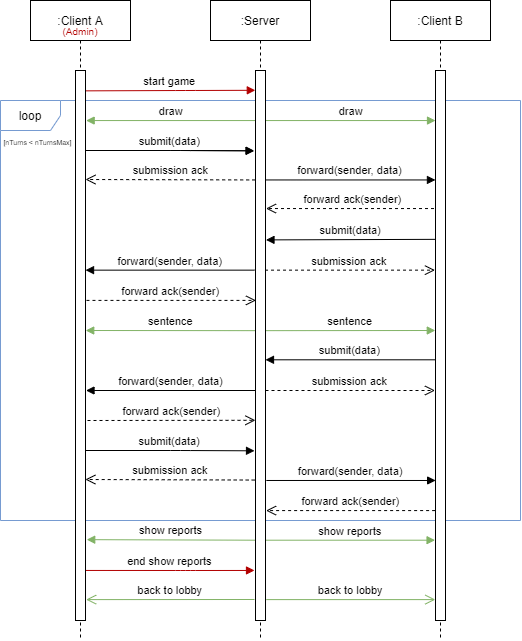

The diagram above was exported from draw.io. Its source (the exported page's mxGraphModel, read from the mxfile embedded in the PNG):
<mxGraphModel dx="1483" dy="783" grid="1" gridSize="10" guides="1" tooltips="1" connect="1" arrows="1" fold="1" page="1" pageScale="1" pageWidth="850" pageHeight="1100" math="0" shadow="0">
  <root>
    <mxCell id="0" />
    <mxCell id="1" parent="0" />
    <mxCell id="3nuBFxr9cyL0pnOWT2aG-1" value=":Client A" style="shape=umlLifeline;perimeter=lifelinePerimeter;container=1;collapsible=0;recursiveResize=0;rounded=0;shadow=0;strokeWidth=1;" parent="1" vertex="1">
      <mxGeometry x="120" y="50" width="100" height="640" as="geometry" />
    </mxCell>
    <mxCell id="SyFA-A5GpcgKMmCZBcZY-63" value="&lt;span style=&quot;font-size: 10px&quot;&gt;(Admin)&lt;/span&gt;" style="text;html=1;strokeColor=none;fillColor=none;align=center;verticalAlign=middle;whiteSpace=wrap;rounded=0;fontColor=#B20000;" vertex="1" parent="3nuBFxr9cyL0pnOWT2aG-1">
      <mxGeometry x="30" y="20" width="40" height="20" as="geometry" />
    </mxCell>
    <mxCell id="3nuBFxr9cyL0pnOWT2aG-5" value=":Server" style="shape=umlLifeline;perimeter=lifelinePerimeter;container=1;collapsible=0;recursiveResize=0;rounded=0;shadow=0;strokeWidth=1;" parent="1" vertex="1">
      <mxGeometry x="300" y="50" width="100" height="640" as="geometry" />
    </mxCell>
    <mxCell id="SyFA-A5GpcgKMmCZBcZY-28" value="loop" style="shape=umlFrame;whiteSpace=wrap;html=1;fillColor=none;strokeColor=#769BD1;" vertex="1" parent="3nuBFxr9cyL0pnOWT2aG-5">
      <mxGeometry x="-210" y="100" width="520" height="420" as="geometry" />
    </mxCell>
    <mxCell id="SyFA-A5GpcgKMmCZBcZY-64" value="&lt;font style=&quot;font-size: 7px&quot;&gt;[nTurns &amp;lt; nTurnsMax]&lt;/font&gt;" style="text;html=1;strokeColor=none;fillColor=none;align=center;verticalAlign=middle;whiteSpace=wrap;rounded=0;" vertex="1" parent="3nuBFxr9cyL0pnOWT2aG-5">
      <mxGeometry x="-210" y="130" width="75" height="20" as="geometry" />
    </mxCell>
    <mxCell id="3nuBFxr9cyL0pnOWT2aG-7" value="submission ack" style="verticalAlign=bottom;endArrow=open;dashed=1;endSize=8;shadow=0;strokeWidth=1;exitX=-0.032;exitY=0.199;exitDx=0;exitDy=0;exitPerimeter=0;" parent="1" edge="1">
      <mxGeometry relative="1" as="geometry">
        <mxPoint x="175" y="229" as="targetPoint" />
        <mxPoint x="344.68000000000006" y="229.45000000000005" as="sourcePoint" />
      </mxGeometry>
    </mxCell>
    <mxCell id="3nuBFxr9cyL0pnOWT2aG-8" value="submit(data)" style="verticalAlign=bottom;endArrow=block;shadow=0;strokeWidth=1;entryX=-0.136;entryY=0.146;entryDx=0;entryDy=0;entryPerimeter=0;" parent="1" edge="1">
      <mxGeometry relative="1" as="geometry">
        <mxPoint x="175" y="200" as="sourcePoint" />
        <mxPoint x="343.6400000000001" y="200.30000000000007" as="targetPoint" />
        <Array as="points">
          <mxPoint x="270" y="200" />
        </Array>
      </mxGeometry>
    </mxCell>
    <mxCell id="3nuBFxr9cyL0pnOWT2aG-9" value="forward(sender, data)" style="verticalAlign=bottom;endArrow=block;shadow=0;strokeWidth=1;exitX=1.022;exitY=0.199;exitDx=0;exitDy=0;exitPerimeter=0;entryX=-0.006;entryY=0.199;entryDx=0;entryDy=0;entryPerimeter=0;" parent="1" edge="1">
      <mxGeometry relative="1" as="geometry">
        <mxPoint x="355.2199999999998" y="229.45000000000005" as="sourcePoint" />
        <mxPoint x="524.94" y="229.45000000000005" as="targetPoint" />
      </mxGeometry>
    </mxCell>
    <mxCell id="3nuBFxr9cyL0pnOWT2aG-10" value="forward ack(sender)" style="verticalAlign=bottom;endArrow=open;dashed=1;endSize=8;shadow=0;strokeWidth=1;entryX=1.048;entryY=0.251;entryDx=0;entryDy=0;entryPerimeter=0;" parent="1" source="SyFA-A5GpcgKMmCZBcZY-1" edge="1">
      <mxGeometry relative="1" as="geometry">
        <mxPoint x="355.4799999999998" y="258.04999999999995" as="targetPoint" />
        <mxPoint x="529.5" y="250" as="sourcePoint" />
      </mxGeometry>
    </mxCell>
    <mxCell id="SyFA-A5GpcgKMmCZBcZY-1" value=":Client B" style="shape=umlLifeline;perimeter=lifelinePerimeter;container=1;collapsible=0;recursiveResize=0;rounded=0;shadow=0;strokeWidth=1;" vertex="1" parent="1">
      <mxGeometry x="480" y="50" width="100" height="640" as="geometry" />
    </mxCell>
    <mxCell id="SyFA-A5GpcgKMmCZBcZY-60" value="" style="points=[];perimeter=orthogonalPerimeter;rounded=0;shadow=0;strokeWidth=1;" vertex="1" parent="SyFA-A5GpcgKMmCZBcZY-1">
      <mxGeometry x="45" y="70" width="10" height="550" as="geometry" />
    </mxCell>
    <mxCell id="SyFA-A5GpcgKMmCZBcZY-3" value="submit(data)" style="verticalAlign=bottom;endArrow=block;shadow=0;strokeWidth=1;entryX=1.048;entryY=0.308;entryDx=0;entryDy=0;entryPerimeter=0;exitX=-0.055;exitY=0.307;exitDx=0;exitDy=0;exitPerimeter=0;" edge="1" parent="1">
      <mxGeometry relative="1" as="geometry">
        <mxPoint x="524.45" y="288.85" as="sourcePoint" />
        <mxPoint x="355.4799999999998" y="289.4000000000001" as="targetPoint" />
      </mxGeometry>
    </mxCell>
    <mxCell id="SyFA-A5GpcgKMmCZBcZY-4" value="submission ack" style="verticalAlign=bottom;endArrow=open;dashed=1;endSize=8;shadow=0;strokeWidth=1;entryX=-0.056;entryY=0.363;entryDx=0;entryDy=0;entryPerimeter=0;exitX=0.952;exitY=0.363;exitDx=0;exitDy=0;exitPerimeter=0;" edge="1" parent="1">
      <mxGeometry relative="1" as="geometry">
        <mxPoint x="524.4399999999998" y="319.65" as="targetPoint" />
        <mxPoint x="354.52" y="319.65" as="sourcePoint" />
      </mxGeometry>
    </mxCell>
    <mxCell id="SyFA-A5GpcgKMmCZBcZY-5" value="forward(sender, data)" style="verticalAlign=bottom;endArrow=block;shadow=0;strokeWidth=1;exitX=-0.104;exitY=0.363;exitDx=0;exitDy=0;exitPerimeter=0;entryX=1.005;entryY=0.363;entryDx=0;entryDy=0;entryPerimeter=0;" edge="1" parent="1">
      <mxGeometry relative="1" as="geometry">
        <mxPoint x="343.9599999999998" y="319.65" as="sourcePoint" />
        <mxPoint x="175.04999999999995" y="319.65" as="targetPoint" />
      </mxGeometry>
    </mxCell>
    <mxCell id="SyFA-A5GpcgKMmCZBcZY-6" value="forward ack(sender)" style="verticalAlign=bottom;endArrow=open;dashed=1;endSize=8;shadow=0;strokeWidth=1;exitX=1.096;exitY=0.418;exitDx=0;exitDy=0;exitPerimeter=0;entryX=0.046;entryY=0.418;entryDx=0;entryDy=0;entryPerimeter=0;" edge="1" parent="1">
      <mxGeometry relative="1" as="geometry">
        <mxPoint x="345.46000000000004" y="349.9" as="targetPoint" />
        <mxPoint x="175.96000000000004" y="349.9" as="sourcePoint" />
      </mxGeometry>
    </mxCell>
    <mxCell id="SyFA-A5GpcgKMmCZBcZY-8" value="draw" style="verticalAlign=bottom;endArrow=block;shadow=0;strokeWidth=1;exitX=0.996;exitY=0.091;exitDx=0;exitDy=0;exitPerimeter=0;fillColor=#d5e8d4;strokeColor=#82b366;" edge="1" parent="1">
      <mxGeometry relative="1" as="geometry">
        <mxPoint x="354.9599999999998" y="170.05000000000007" as="sourcePoint" />
        <mxPoint x="525" y="170.05000000000007" as="targetPoint" />
        <Array as="points" />
      </mxGeometry>
    </mxCell>
    <mxCell id="SyFA-A5GpcgKMmCZBcZY-9" value="draw" style="verticalAlign=bottom;endArrow=block;shadow=0;strokeWidth=1;entryX=1.065;entryY=0.091;entryDx=0;entryDy=0;entryPerimeter=0;exitX=-0.003;exitY=0.091;exitDx=0;exitDy=0;exitPerimeter=0;fillColor=#d5e8d4;strokeColor=#82b366;" edge="1" parent="1">
      <mxGeometry relative="1" as="geometry">
        <mxPoint x="344.97" y="170.05000000000007" as="sourcePoint" />
        <mxPoint x="175.64999999999986" y="170.05000000000007" as="targetPoint" />
      </mxGeometry>
    </mxCell>
    <mxCell id="SyFA-A5GpcgKMmCZBcZY-10" value="sentence" style="verticalAlign=bottom;endArrow=block;entryX=0.016;entryY=0.046;shadow=0;strokeWidth=1;entryDx=0;entryDy=0;entryPerimeter=0;exitX=1.04;exitY=0.473;exitDx=0;exitDy=0;exitPerimeter=0;fillColor=#d5e8d4;strokeColor=#82b366;" edge="1" parent="1">
      <mxGeometry relative="1" as="geometry">
        <mxPoint x="355.39999999999986" y="380.1500000000001" as="sourcePoint" />
        <mxPoint x="524.7800000000001" y="380" as="targetPoint" />
        <Array as="points" />
      </mxGeometry>
    </mxCell>
    <mxCell id="SyFA-A5GpcgKMmCZBcZY-11" value="sentence" style="verticalAlign=bottom;endArrow=block;shadow=0;strokeWidth=1;exitX=-0.033;exitY=0.473;exitDx=0;exitDy=0;exitPerimeter=0;entryX=1.061;entryY=0.046;entryDx=0;entryDy=0;entryPerimeter=0;fillColor=#d5e8d4;strokeColor=#82b366;" edge="1" parent="1">
      <mxGeometry relative="1" as="geometry">
        <mxPoint x="344.66999999999985" y="380.1500000000001" as="sourcePoint" />
        <mxPoint x="175.23000000000013" y="380" as="targetPoint" />
      </mxGeometry>
    </mxCell>
    <mxCell id="SyFA-A5GpcgKMmCZBcZY-20" value="submit(data)" style="verticalAlign=bottom;endArrow=block;shadow=0;strokeWidth=1;exitX=0.004;exitY=0.526;exitDx=0;exitDy=0;exitPerimeter=0;" edge="1" parent="1">
      <mxGeometry relative="1" as="geometry">
        <mxPoint x="525.04" y="409.29999999999995" as="sourcePoint" />
        <mxPoint x="355" y="409.29999999999995" as="targetPoint" />
        <Array as="points" />
      </mxGeometry>
    </mxCell>
    <mxCell id="SyFA-A5GpcgKMmCZBcZY-21" value="submission ack" style="verticalAlign=bottom;endArrow=open;dashed=1;endSize=8;shadow=0;strokeWidth=1;entryX=-0.026;entryY=0.395;entryDx=0;entryDy=0;entryPerimeter=0;exitX=1.024;exitY=0.395;exitDx=0;exitDy=0;exitPerimeter=0;" edge="1" parent="1">
      <mxGeometry relative="1" as="geometry">
        <mxPoint x="524.5" y="440" as="targetPoint" />
        <mxPoint x="355" y="440" as="sourcePoint" />
      </mxGeometry>
    </mxCell>
    <mxCell id="SyFA-A5GpcgKMmCZBcZY-22" value="forward(sender, data)" style="verticalAlign=bottom;endArrow=block;shadow=0;strokeWidth=1;exitX=-0.003;exitY=0.395;exitDx=0;exitDy=0;exitPerimeter=0;entryX=1.074;entryY=0.395;entryDx=0;entryDy=0;entryPerimeter=0;" edge="1" parent="1">
      <mxGeometry relative="1" as="geometry">
        <mxPoint x="344.73" y="440" as="sourcePoint" />
        <mxPoint x="175.5000000000001" y="440" as="targetPoint" />
      </mxGeometry>
    </mxCell>
    <mxCell id="SyFA-A5GpcgKMmCZBcZY-23" value="forward ack(sender)" style="verticalAlign=bottom;endArrow=open;dashed=1;endSize=8;shadow=0;strokeWidth=1;entryX=-0.009;entryY=0.636;entryDx=0;entryDy=0;entryPerimeter=0;" edge="1" parent="1">
      <mxGeometry relative="1" as="geometry">
        <mxPoint x="344.9100000000001" y="469.79999999999995" as="targetPoint" />
        <mxPoint x="177" y="470" as="sourcePoint" />
      </mxGeometry>
    </mxCell>
    <mxCell id="SyFA-A5GpcgKMmCZBcZY-24" value="submission ack" style="verticalAlign=bottom;endArrow=open;dashed=1;endSize=8;exitX=-0.067;exitY=0.185;shadow=0;strokeWidth=1;exitDx=0;exitDy=0;exitPerimeter=0;" edge="1" parent="1">
      <mxGeometry relative="1" as="geometry">
        <mxPoint x="174.87" y="529" as="targetPoint" />
        <mxPoint x="344.19999999999993" y="529.5500000000001" as="sourcePoint" />
      </mxGeometry>
    </mxCell>
    <mxCell id="SyFA-A5GpcgKMmCZBcZY-25" value="submit(data)" style="verticalAlign=bottom;endArrow=block;entryX=-0.086;entryY=0.117;shadow=0;strokeWidth=1;entryDx=0;entryDy=0;entryPerimeter=0;" edge="1" parent="1">
      <mxGeometry relative="1" as="geometry">
        <mxPoint x="174.87" y="500" as="sourcePoint" />
        <mxPoint x="344.0100000000001" y="500.30999999999995" as="targetPoint" />
        <Array as="points">
          <mxPoint x="269.87" y="500" />
        </Array>
      </mxGeometry>
    </mxCell>
    <mxCell id="SyFA-A5GpcgKMmCZBcZY-26" value="forward(sender, data)" style="verticalAlign=bottom;endArrow=block;shadow=0;strokeWidth=1;exitX=1.097;exitY=0.186;exitDx=0;exitDy=0;exitPerimeter=0;entryX=0.026;entryY=0.186;entryDx=0;entryDy=0;entryPerimeter=0;" edge="1" parent="1">
      <mxGeometry relative="1" as="geometry">
        <mxPoint x="355.84000000000003" y="529.98" as="sourcePoint" />
        <mxPoint x="525.13" y="529.98" as="targetPoint" />
      </mxGeometry>
    </mxCell>
    <mxCell id="SyFA-A5GpcgKMmCZBcZY-27" value="forward ack(sender)" style="verticalAlign=bottom;endArrow=open;dashed=1;endSize=8;shadow=0;strokeWidth=1;exitX=-0.026;exitY=0.256;exitDx=0;exitDy=0;exitPerimeter=0;entryX=1.071;entryY=0.256;entryDx=0;entryDy=0;entryPerimeter=0;" edge="1" parent="1">
      <mxGeometry relative="1" as="geometry">
        <mxPoint x="355.58000000000004" y="560.08" as="targetPoint" />
        <mxPoint x="524.6100000000002" y="560.08" as="sourcePoint" />
      </mxGeometry>
    </mxCell>
    <mxCell id="SyFA-A5GpcgKMmCZBcZY-49" value="show reports" style="verticalAlign=bottom;endArrow=block;shadow=0;strokeWidth=1;entryX=-0.043;entryY=0.854;entryDx=0;entryDy=0;entryPerimeter=0;exitX=1.043;exitY=0.854;exitDx=0;exitDy=0;exitPerimeter=0;fillColor=#d5e8d4;strokeColor=#82b366;" edge="1" parent="1">
      <mxGeometry relative="1" as="geometry">
        <mxPoint x="355.43000000000006" y="589.6999999999998" as="sourcePoint" />
        <mxPoint x="524.5699999999997" y="589.6999999999998" as="targetPoint" />
      </mxGeometry>
    </mxCell>
    <mxCell id="SyFA-A5GpcgKMmCZBcZY-50" value="show reports" style="verticalAlign=bottom;endArrow=block;shadow=0;strokeWidth=1;entryX=1.122;entryY=0.853;entryDx=0;entryDy=0;entryPerimeter=0;exitX=-0.012;exitY=0.854;exitDx=0;exitDy=0;exitPerimeter=0;fillColor=#d5e8d4;strokeColor=#82b366;" edge="1" parent="1">
      <mxGeometry relative="1" as="geometry">
        <mxPoint x="344.8799999999999" y="589.6999999999998" as="sourcePoint" />
        <mxPoint x="176.22000000000003" y="589.1499999999999" as="targetPoint" />
      </mxGeometry>
    </mxCell>
    <mxCell id="SyFA-A5GpcgKMmCZBcZY-51" value="end show reports" style="verticalAlign=bottom;endArrow=block;shadow=0;strokeWidth=1;exitX=1.003;exitY=0.909;exitDx=0;exitDy=0;exitPerimeter=0;entryX=-0.1;entryY=0.909;entryDx=0;entryDy=0;entryPerimeter=0;fillColor=#e51400;strokeColor=#B20000;" edge="1" parent="1">
      <mxGeometry relative="1" as="geometry">
        <mxPoint x="175.02999999999997" y="619.95" as="sourcePoint" />
        <mxPoint x="344" y="619.95" as="targetPoint" />
        <Array as="points">
          <mxPoint x="275" y="620" />
        </Array>
      </mxGeometry>
    </mxCell>
    <mxCell id="SyFA-A5GpcgKMmCZBcZY-52" value="back to lobby" style="verticalAlign=bottom;endArrow=open;endSize=8;shadow=0;strokeWidth=1;entryX=1.065;entryY=0.962;entryDx=0;entryDy=0;entryPerimeter=0;fillColor=#d5e8d4;strokeColor=#82b366;" edge="1" parent="1">
      <mxGeometry relative="1" as="geometry">
        <mxPoint x="175.64999999999986" y="649.0999999999999" as="targetPoint" />
        <mxPoint x="344" y="649" as="sourcePoint" />
      </mxGeometry>
    </mxCell>
    <mxCell id="SyFA-A5GpcgKMmCZBcZY-53" value="back to lobby" style="verticalAlign=bottom;endArrow=open;endSize=8;shadow=0;strokeWidth=1;exitX=1.08;exitY=0.962;exitDx=0;exitDy=0;exitPerimeter=0;entryX=-0.02;entryY=0.962;entryDx=0;entryDy=0;entryPerimeter=0;fillColor=#d5e8d4;strokeColor=#82b366;" edge="1" parent="1">
      <mxGeometry relative="1" as="geometry">
        <mxPoint x="524.8" y="649.0999999999999" as="targetPoint" />
        <mxPoint x="355.79999999999995" y="649.0999999999999" as="sourcePoint" />
      </mxGeometry>
    </mxCell>
    <mxCell id="SyFA-A5GpcgKMmCZBcZY-54" value="submit(data)" style="verticalAlign=bottom;endArrow=block;shadow=0;strokeWidth=1;entryX=-0.136;entryY=0.146;entryDx=0;entryDy=0;entryPerimeter=0;" edge="1" parent="1">
      <mxGeometry relative="1" as="geometry">
        <mxPoint x="175" y="200" as="sourcePoint" />
        <mxPoint x="343.6399999999999" y="200.29999999999995" as="targetPoint" />
        <Array as="points">
          <mxPoint x="270" y="200" />
        </Array>
      </mxGeometry>
    </mxCell>
    <mxCell id="SyFA-A5GpcgKMmCZBcZY-55" value="start game" style="verticalAlign=bottom;endArrow=block;shadow=0;strokeWidth=1;exitX=0.993;exitY=0.037;exitDx=0;exitDy=0;exitPerimeter=0;entryX=-0.02;entryY=0.036;entryDx=0;entryDy=0;entryPerimeter=0;fillColor=#e51400;strokeColor=#B20000;" edge="1" parent="1">
      <mxGeometry relative="1" as="geometry">
        <mxPoint x="174.92999999999984" y="140.35000000000002" as="sourcePoint" />
        <mxPoint x="344.79999999999995" y="139.80000000000007" as="targetPoint" />
        <Array as="points">
          <mxPoint x="275" y="140" />
        </Array>
      </mxGeometry>
    </mxCell>
    <mxCell id="SyFA-A5GpcgKMmCZBcZY-61" value="" style="points=[];perimeter=orthogonalPerimeter;rounded=0;shadow=0;strokeWidth=1;" vertex="1" parent="1">
      <mxGeometry x="345" y="120" width="10" height="550" as="geometry" />
    </mxCell>
    <mxCell id="SyFA-A5GpcgKMmCZBcZY-62" value="" style="points=[];perimeter=orthogonalPerimeter;rounded=0;shadow=0;strokeWidth=1;" vertex="1" parent="1">
      <mxGeometry x="165" y="120" width="10" height="550" as="geometry" />
    </mxCell>
  </root>
</mxGraphModel>